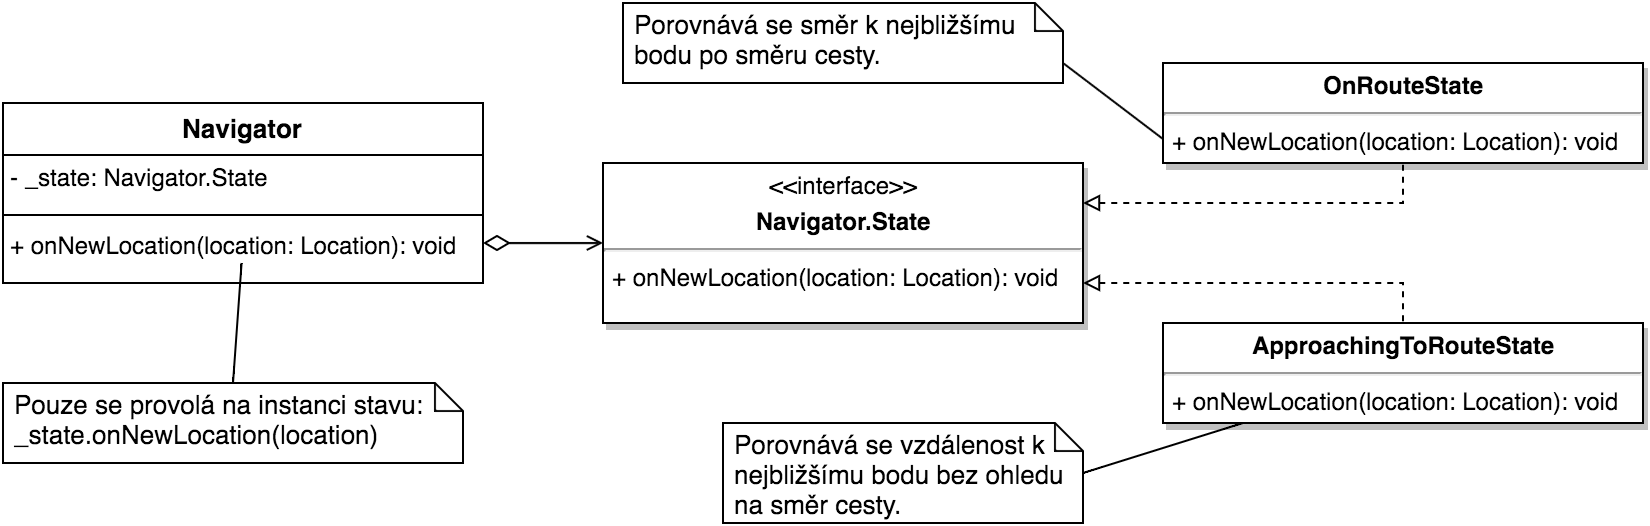

The diagram above was exported from draw.io. Its source (the exported page's mxGraphModel, read from the mxfile embedded in the PNG):
<mxGraphModel dx="953" dy="1678" grid="1" gridSize="10" guides="1" tooltips="1" connect="1" arrows="1" fold="1" page="1" pageScale="1" pageWidth="826" pageHeight="1169" background="#ffffff" math="0" shadow="0">
  <root>
    <mxCell id="0" />
    <mxCell id="1" parent="0" />
    <mxCell id="703db232af3d45a6-2" value="&lt;span&gt;Navigator&lt;/span&gt;&lt;div&gt;&lt;span&gt;&lt;br&gt;&lt;/span&gt;&lt;/div&gt;" style="swimlane;html=1;fontStyle=1;align=center;verticalAlign=top;childLayout=stackLayout;horizontal=1;startSize=26;horizontalStack=0;resizeParent=1;resizeLast=0;collapsible=1;marginBottom=0;swimlaneFillColor=#ffffff;fillColor=none;gradientColor=none;fontSize=13;" vertex="1" parent="1">
      <mxGeometry x="140" y="-980" width="240" height="90" as="geometry" />
    </mxCell>
    <mxCell id="703db232af3d45a6-3" value="- _state: Navigator.State" style="text;html=1;strokeColor=none;fillColor=none;align=left;verticalAlign=top;spacingLeft=4;spacingRight=4;whiteSpace=wrap;overflow=hidden;rotatable=0;points=[[0,0.5],[1,0.5]];portConstraint=eastwest;" vertex="1" parent="703db232af3d45a6-2">
      <mxGeometry y="26" width="240" height="26" as="geometry" />
    </mxCell>
    <mxCell id="703db232af3d45a6-4" value="" style="line;html=1;strokeWidth=1;fillColor=none;align=left;verticalAlign=middle;spacingTop=-1;spacingLeft=3;spacingRight=3;rotatable=0;labelPosition=right;points=[];portConstraint=eastwest;" vertex="1" parent="703db232af3d45a6-2">
      <mxGeometry y="52" width="240" height="8" as="geometry" />
    </mxCell>
    <mxCell id="703db232af3d45a6-5" value="&lt;span&gt;+ onNewLocation(location: Location): void&lt;/span&gt;" style="text;html=1;strokeColor=none;fillColor=none;align=left;verticalAlign=top;spacingLeft=4;spacingRight=4;whiteSpace=wrap;overflow=hidden;rotatable=0;points=[[0,0.5],[1,0.5]];portConstraint=eastwest;" vertex="1" parent="703db232af3d45a6-2">
      <mxGeometry y="60" width="240" height="20" as="geometry" />
    </mxCell>
    <mxCell id="703db232af3d45a6-6" value="&lt;div&gt;Pouze se provolá na instanci stavu:&lt;/div&gt;_state.onNewLocation(location)" style="shape=note;whiteSpace=wrap;html=1;size=14;verticalAlign=top;align=left;spacingTop=-2;fillColor=none;gradientColor=none;fontSize=13;perimeterSpacing=0;spacingBottom=5;spacingLeft=5;spacing=2;spacingRight=4;" vertex="1" parent="1">
      <mxGeometry x="140" y="-840" width="230" height="40" as="geometry" />
    </mxCell>
    <mxCell id="703db232af3d45a6-8" value="&lt;p style=&quot;margin: 0px ; margin-top: 4px ; text-align: center&quot;&gt;&lt;b&gt;ApproachingToRouteState&lt;/b&gt;&lt;/p&gt;&lt;hr&gt;&lt;p style=&quot;margin: 0px ; margin-left: 4px&quot;&gt;+ onNewLocation(location: Location): void&lt;/p&gt;" style="shadow=1;fillColor=#FFFFFF;gradientColor=none;verticalAlign=top;align=left;overflow=fill;fontSize=12;fontFamily=Helvetica;html=1" vertex="1" parent="1">
      <mxGeometry x="720" y="-870" width="240" height="50" as="geometry" />
    </mxCell>
    <mxCell id="703db232af3d45a6-9" value="&lt;p style=&quot;margin: 0px ; margin-top: 4px ; text-align: center&quot;&gt;&lt;b&gt;OnRouteState&lt;/b&gt;&lt;/p&gt;&lt;hr&gt;&lt;p style=&quot;margin: 0px ; margin-left: 4px&quot;&gt;+ onNewLocation(location: Location): void&lt;/p&gt;" style="shadow=1;fillColor=#FFFFFF;gradientColor=none;verticalAlign=top;align=left;overflow=fill;fontSize=12;fontFamily=Helvetica;html=1" vertex="1" parent="1">
      <mxGeometry x="720" y="-1000" width="240" height="50" as="geometry" />
    </mxCell>
    <mxCell id="703db232af3d45a6-10" value="&lt;p style=&quot;margin: 0px ; margin-top: 4px ; text-align: center&quot;&gt;&amp;lt;&amp;lt;interface&amp;gt;&amp;gt;&lt;/p&gt;&lt;p style=&quot;margin: 0px ; margin-top: 4px ; text-align: center&quot;&gt;&lt;b&gt;Navigator.State&lt;/b&gt;&lt;/p&gt;&lt;hr&gt;&lt;p style=&quot;margin: 0px ; margin-left: 4px&quot;&gt;+ onNewLocation(location: Location): void&lt;/p&gt;" style="shadow=1;fillColor=#FFFFFF;gradientColor=none;verticalAlign=top;align=left;overflow=fill;fontSize=12;fontFamily=Helvetica;html=1" vertex="1" parent="1">
      <mxGeometry x="440" y="-950" width="240" height="80" as="geometry" />
    </mxCell>
    <mxCell id="703db232af3d45a6-11" value="" style="edgeStyle=elbowEdgeStyle;elbow=vertical;rounded=0;endArrow=diamondThin;html=1;startArrow=open;startFill=0;endFill=0;entryX=1;entryY=0.5;exitX=0;exitY=0.5;startSize=6;endSize=11;" edge="1" parent="1" source="703db232af3d45a6-10" target="703db232af3d45a6-5">
      <mxGeometry x="-19.5" y="-912" width="100" height="100" as="geometry">
        <mxPoint x="333" y="-830" as="sourcePoint" />
        <mxPoint x="333" y="-910" as="targetPoint" />
        <Array as="points">
          <mxPoint x="410" y="-910" />
          <mxPoint x="473" y="-1010" />
          <mxPoint x="443" y="-1057" />
        </Array>
      </mxGeometry>
    </mxCell>
    <mxCell id="703db232af3d45a6-12" value="" style="edgeStyle=elbowEdgeStyle;elbow=vertical;rounded=0;dashed=1;endArrow=none;html=1;startArrow=block;startFill=0;endFill=0;entryX=0.5;entryY=0;" edge="1" parent="1" target="703db232af3d45a6-8">
      <mxGeometry x="-9.5" y="-902" width="100" height="100" as="geometry">
        <mxPoint x="680" y="-890" as="sourcePoint" />
        <mxPoint x="500" y="-740" as="targetPoint" />
        <Array as="points">
          <mxPoint x="790" y="-890" />
          <mxPoint x="720" y="-910" />
          <mxPoint x="483" y="-1000" />
          <mxPoint x="453" y="-1047" />
        </Array>
      </mxGeometry>
    </mxCell>
    <mxCell id="703db232af3d45a6-13" value="" style="edgeStyle=elbowEdgeStyle;elbow=vertical;rounded=0;dashed=1;endArrow=none;html=1;startArrow=block;startFill=0;endFill=0;entryX=0.5;entryY=1;" edge="1" parent="1" target="703db232af3d45a6-9">
      <mxGeometry x="0.5" y="-892" width="100" height="100" as="geometry">
        <mxPoint x="680" y="-930" as="sourcePoint" />
        <mxPoint x="850" y="-940" as="targetPoint" />
        <Array as="points">
          <mxPoint x="770" y="-930" />
          <mxPoint x="760" y="-910" />
          <mxPoint x="790" y="-930" />
          <mxPoint x="493" y="-990" />
          <mxPoint x="463" y="-1037" />
        </Array>
      </mxGeometry>
    </mxCell>
    <mxCell id="703db232af3d45a6-7" value="" style="elbow=vertical;rounded=0;endArrow=none;html=1;startArrow=none;startFill=0;endFill=0;entryX=0.5;entryY=0;" edge="1" parent="1" source="703db232af3d45a6-5" target="703db232af3d45a6-6">
      <mxGeometry x="-89.5" y="-790" width="100" height="100" as="geometry">
        <mxPoint x="470" y="-890" as="sourcePoint" />
        <mxPoint x="390" y="-920" as="targetPoint" />
      </mxGeometry>
    </mxCell>
    <mxCell id="703db232af3d45a6-16" value="&lt;div&gt;Porovnává se vzdálenost k nejbližšímu bodu bez ohledu na směr cesty.&lt;/div&gt;" style="shape=note;whiteSpace=wrap;html=1;size=14;verticalAlign=top;align=left;spacingTop=-2;fillColor=none;gradientColor=none;fontSize=13;perimeterSpacing=0;spacingBottom=5;spacingLeft=5;spacing=2;spacingRight=4;" vertex="1" parent="1">
      <mxGeometry x="500" y="-820" width="180" height="50" as="geometry" />
    </mxCell>
    <mxCell id="703db232af3d45a6-17" value="" style="elbow=vertical;rounded=0;endArrow=none;html=1;startArrow=none;startFill=0;endFill=0;entryX=1;entryY=0.5;" edge="1" parent="1" source="703db232af3d45a6-8" target="703db232af3d45a6-16">
      <mxGeometry x="-79.5" y="-780" width="100" height="100" as="geometry">
        <mxPoint x="480" y="-880" as="sourcePoint" />
        <mxPoint x="380" y="-810" as="targetPoint" />
      </mxGeometry>
    </mxCell>
    <mxCell id="703db232af3d45a6-18" value="&lt;div&gt;Porovnává se směr k nejbližšímu bodu po směru cesty.&lt;/div&gt;" style="shape=note;whiteSpace=wrap;html=1;size=14;verticalAlign=top;align=left;spacingTop=-2;fillColor=none;gradientColor=none;fontSize=13;perimeterSpacing=0;spacingBottom=5;spacingLeft=5;spacing=2;spacingRight=4;" vertex="1" parent="1">
      <mxGeometry x="450" y="-1030" width="220" height="40" as="geometry" />
    </mxCell>
    <mxCell id="703db232af3d45a6-19" value="" style="elbow=vertical;rounded=0;endArrow=none;html=1;startArrow=none;startFill=0;endFill=0;entryX=1;entryY=0.75;exitX=0;exitY=0.75;" edge="1" parent="1" source="703db232af3d45a6-9" target="703db232af3d45a6-18">
      <mxGeometry x="-69.5" y="-770" width="100" height="100" as="geometry">
        <mxPoint x="761.1111111111111" y="-810" as="sourcePoint" />
        <mxPoint x="690" y="-790" as="targetPoint" />
      </mxGeometry>
    </mxCell>
  </root>
</mxGraphModel>